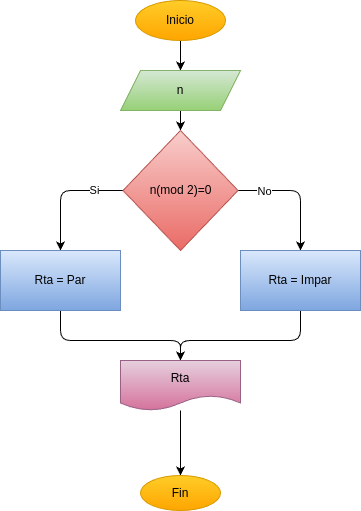

The diagram above was exported from draw.io. Its source (the exported page's mxGraphModel, read from the mxfile embedded in the PNG):
<mxGraphModel dx="532" dy="483" grid="1" gridSize="10" guides="1" tooltips="1" connect="1" arrows="1" fold="1" page="1" pageScale="1" pageWidth="850" pageHeight="1100" math="0" shadow="0">
  <root>
    <mxCell id="0" />
    <mxCell id="1" parent="0" />
    <mxCell id="4" value="" style="edgeStyle=none;html=1;" edge="1" parent="1" source="2" target="3">
      <mxGeometry relative="1" as="geometry" />
    </mxCell>
    <mxCell id="2" value="Inicio" style="ellipse;whiteSpace=wrap;html=1;fillColor=#ffcd28;gradientColor=#ffa500;strokeColor=#d79b00;" vertex="1" parent="1">
      <mxGeometry x="220" y="20" width="90" height="40" as="geometry" />
    </mxCell>
    <mxCell id="6" value="" style="edgeStyle=none;html=1;" edge="1" parent="1" source="3" target="5">
      <mxGeometry relative="1" as="geometry" />
    </mxCell>
    <mxCell id="3" value="n" style="shape=parallelogram;perimeter=parallelogramPerimeter;whiteSpace=wrap;html=1;fixedSize=1;fillColor=#d5e8d4;gradientColor=#97d077;strokeColor=#82b366;" vertex="1" parent="1">
      <mxGeometry x="205" y="90" width="120" height="40" as="geometry" />
    </mxCell>
    <mxCell id="8" value="" style="edgeStyle=none;html=1;" edge="1" parent="1" source="5" target="7">
      <mxGeometry relative="1" as="geometry">
        <Array as="points">
          <mxPoint x="145" y="210" />
        </Array>
      </mxGeometry>
    </mxCell>
    <mxCell id="11" value="Si" style="edgeLabel;html=1;align=center;verticalAlign=middle;resizable=0;points=[];" vertex="1" connectable="0" parent="8">
      <mxGeometry x="-0.5184" y="1" relative="1" as="geometry">
        <mxPoint y="-2" as="offset" />
      </mxGeometry>
    </mxCell>
    <mxCell id="10" value="" style="edgeStyle=none;html=1;" edge="1" parent="1" source="5" target="9">
      <mxGeometry relative="1" as="geometry">
        <Array as="points">
          <mxPoint x="385" y="210" />
        </Array>
      </mxGeometry>
    </mxCell>
    <mxCell id="12" value="No" style="edgeLabel;html=1;align=center;verticalAlign=middle;resizable=0;points=[];" vertex="1" connectable="0" parent="10">
      <mxGeometry x="-0.5837" relative="1" as="geometry">
        <mxPoint x="1" as="offset" />
      </mxGeometry>
    </mxCell>
    <mxCell id="5" value="n(mod 2)=0" style="rhombus;whiteSpace=wrap;html=1;fillColor=#f8cecc;gradientColor=#ea6b66;strokeColor=#b85450;" vertex="1" parent="1">
      <mxGeometry x="207.5" y="150" width="115" height="120" as="geometry" />
    </mxCell>
    <mxCell id="14" value="" style="edgeStyle=none;html=1;" edge="1" parent="1" source="7" target="13">
      <mxGeometry relative="1" as="geometry">
        <Array as="points">
          <mxPoint x="145" y="360" />
          <mxPoint x="265" y="360" />
        </Array>
      </mxGeometry>
    </mxCell>
    <mxCell id="7" value="Rta = Par" style="whiteSpace=wrap;html=1;fillColor=#dae8fc;gradientColor=#7ea6e0;strokeColor=#6c8ebf;" vertex="1" parent="1">
      <mxGeometry x="85" y="270" width="120" height="60" as="geometry" />
    </mxCell>
    <mxCell id="15" style="edgeStyle=none;html=1;entryX=0.5;entryY=0;entryDx=0;entryDy=0;" edge="1" parent="1" source="9" target="13">
      <mxGeometry relative="1" as="geometry">
        <Array as="points">
          <mxPoint x="385" y="360" />
          <mxPoint x="265" y="360" />
        </Array>
      </mxGeometry>
    </mxCell>
    <mxCell id="9" value="Rta = Impar" style="whiteSpace=wrap;html=1;fillColor=#dae8fc;gradientColor=#7ea6e0;strokeColor=#6c8ebf;" vertex="1" parent="1">
      <mxGeometry x="325" y="270" width="120" height="60" as="geometry" />
    </mxCell>
    <mxCell id="17" value="" style="edgeStyle=none;html=1;" edge="1" parent="1" source="13" target="16">
      <mxGeometry relative="1" as="geometry" />
    </mxCell>
    <mxCell id="13" value="Rta" style="shape=document;whiteSpace=wrap;html=1;boundedLbl=1;fillColor=#e6d0de;gradientColor=#d5739d;strokeColor=#996185;" vertex="1" parent="1">
      <mxGeometry x="205" y="380" width="120" height="50" as="geometry" />
    </mxCell>
    <mxCell id="16" value="Fin" style="ellipse;whiteSpace=wrap;html=1;fillColor=#ffcd28;gradientColor=#ffa500;strokeColor=#d79b00;" vertex="1" parent="1">
      <mxGeometry x="225" y="495" width="80" height="35" as="geometry" />
    </mxCell>
  </root>
</mxGraphModel>